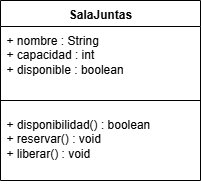

The diagram above was exported from draw.io. Its source (the exported page's mxGraphModel, read from the mxfile embedded in the PNG):
<mxGraphModel dx="864" dy="444" grid="1" gridSize="10" guides="1" tooltips="1" connect="1" arrows="1" fold="1" page="1" pageScale="1" pageWidth="827" pageHeight="1169" math="0" shadow="0">
  <root>
    <mxCell id="0" />
    <mxCell id="1" parent="0" />
    <mxCell id="-HpukC0fLbnZ4UW8l6uz-1" value="SalaJuntas" style="swimlane;fontStyle=1;align=center;verticalAlign=top;childLayout=stackLayout;horizontal=1;startSize=26;horizontalStack=0;resizeParent=1;resizeParentMax=0;resizeLast=0;collapsible=1;marginBottom=0;whiteSpace=wrap;html=1;" parent="1" vertex="1">
      <mxGeometry x="260" y="110" width="200" height="180" as="geometry" />
    </mxCell>
    <mxCell id="-HpukC0fLbnZ4UW8l6uz-2" value="&lt;div&gt;&lt;span style=&quot;background-color: transparent; color: light-dark(rgb(0, 0, 0), rgb(255, 255, 255));&quot;&gt;+ nombre : String&lt;/span&gt;&lt;/div&gt;&lt;div&gt;&lt;span style=&quot;background-color: transparent; color: light-dark(rgb(0, 0, 0), rgb(255, 255, 255));&quot;&gt;+ capacidad : int&lt;/span&gt;&lt;/div&gt;&lt;div&gt;&lt;span style=&quot;background-color: transparent; color: light-dark(rgb(0, 0, 0), rgb(255, 255, 255));&quot;&gt;+ disponible : boolean&lt;/span&gt;&lt;/div&gt;&lt;div&gt;&lt;span style=&quot;background-color: transparent; color: light-dark(rgb(0, 0, 0), rgb(255, 255, 255));&quot;&gt;&lt;br&gt;&lt;/span&gt;&lt;/div&gt;" style="text;strokeColor=none;fillColor=none;align=left;verticalAlign=top;spacingLeft=4;spacingRight=4;overflow=hidden;rotatable=0;points=[[0,0.5],[1,0.5]];portConstraint=eastwest;whiteSpace=wrap;html=1;" parent="-HpukC0fLbnZ4UW8l6uz-1" vertex="1">
      <mxGeometry y="26" width="200" height="64" as="geometry" />
    </mxCell>
    <mxCell id="-HpukC0fLbnZ4UW8l6uz-3" value="" style="line;strokeWidth=1;fillColor=none;align=left;verticalAlign=middle;spacingTop=-1;spacingLeft=3;spacingRight=3;rotatable=0;labelPosition=right;points=[];portConstraint=eastwest;strokeColor=inherit;" parent="-HpukC0fLbnZ4UW8l6uz-1" vertex="1">
      <mxGeometry y="90" width="200" height="20" as="geometry" />
    </mxCell>
    <mxCell id="-HpukC0fLbnZ4UW8l6uz-4" value="&lt;div&gt;+ disponibilidad() : boolean&lt;/div&gt;&lt;div&gt;+ reservar() : void&lt;/div&gt;&lt;div&gt;+ liberar() : void&lt;/div&gt;" style="text;strokeColor=none;fillColor=none;align=left;verticalAlign=top;spacingLeft=4;spacingRight=4;overflow=hidden;rotatable=0;points=[[0,0.5],[1,0.5]];portConstraint=eastwest;whiteSpace=wrap;html=1;" parent="-HpukC0fLbnZ4UW8l6uz-1" vertex="1">
      <mxGeometry y="110" width="200" height="70" as="geometry" />
    </mxCell>
  </root>
</mxGraphModel>